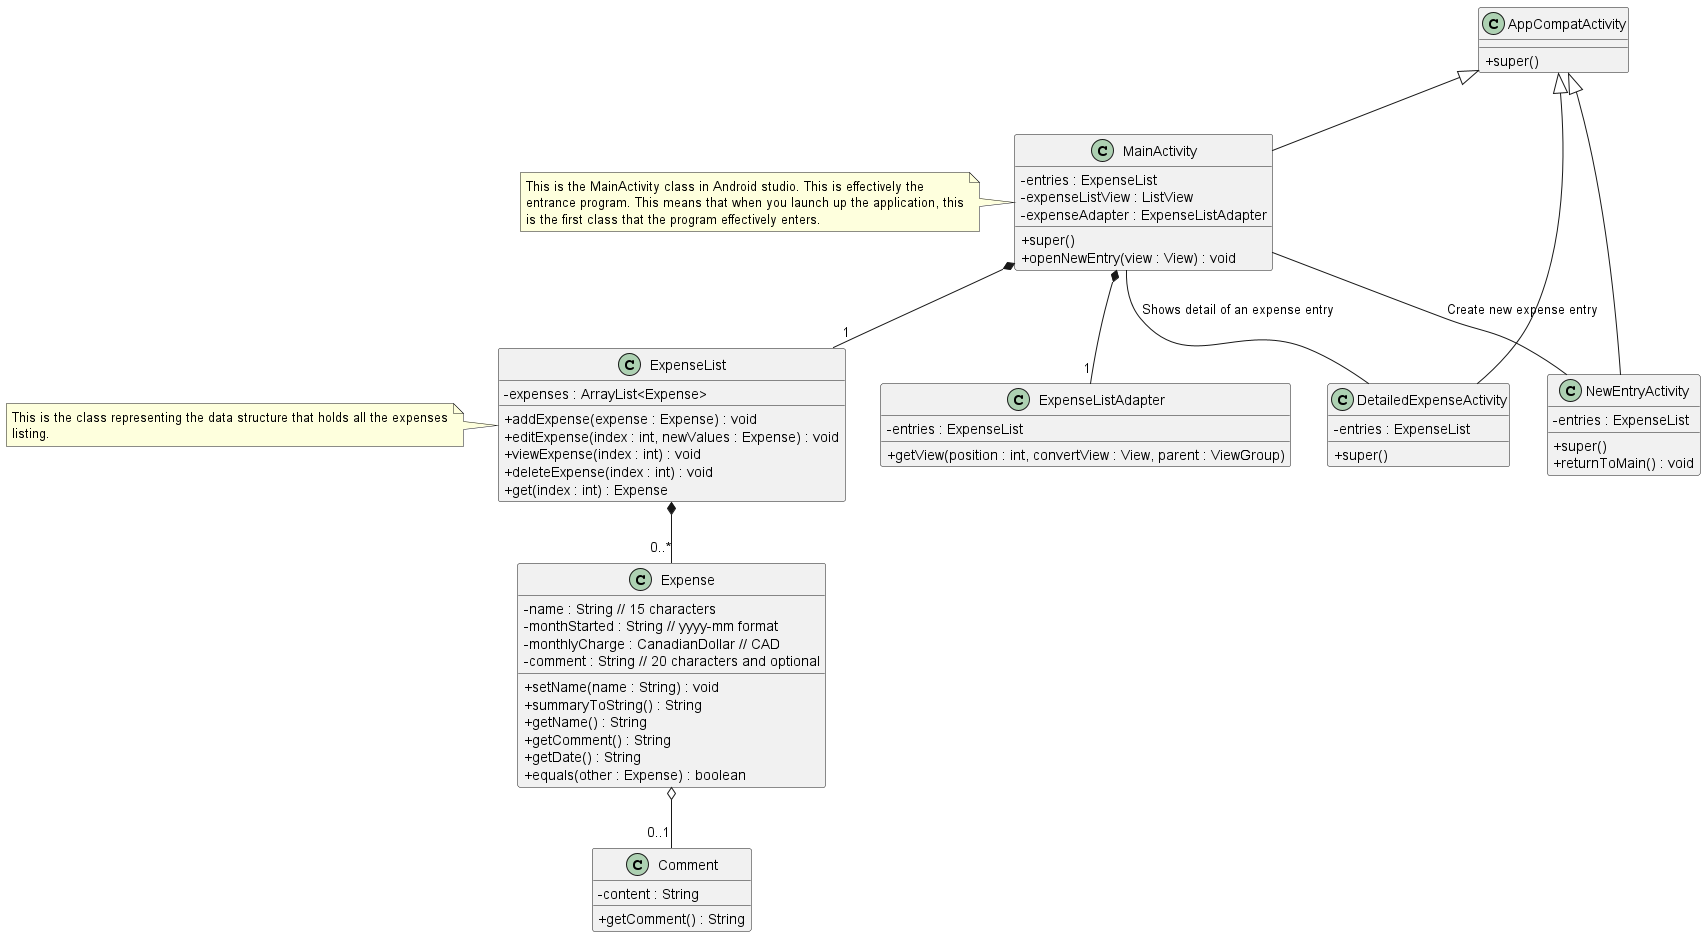

The diagram above was rendered by PlantUML. Its source (embedded in the PNG):
@startuml
  skinparam classAttributeIconSize 0

class AppCompatActivity {
+super()
}
class ExpenseListAdapter{
  - entries : ExpenseList
  + getView(position : int, convertView : View, parent : ViewGroup)
}

class MainActivity {
  - entries : ExpenseList
  - expenseListView : ListView
  - expenseAdapter : ExpenseListAdapter
  + super()
  + openNewEntry(view : View) : void
}

class DetailedExpenseActivity {
  - entries : ExpenseList
  + super()
}

class NewEntryActivity {
  - entries : ExpenseList
  + super()
  + returnToMain() : void
}

class Expense {
  - name : String // 15 characters
  - monthStarted : String // yyyy-mm format
  - monthlyCharge : CanadianDollar // CAD
  - comment : String // 20 characters and optional

  +setName(name : String) : void
  +summaryToString() : String
  +getName() : String
  +getComment() : String
  +getDate() : String
  +equals(other : Expense) : boolean
}

class Comment {
  -content : String
  +getComment() : String
}

class ExpenseList {
  -expenses : ArrayList<Expense>
  +addExpense(expense : Expense) : void
  +editExpense(index : int, newValues : Expense) : void
  +viewExpense(index : int) : void
  +deleteExpense(index : int) : void
  +get(index : int) : Expense
}

note left of ExpenseList
  This is the class representing the data structure that holds all the expenses
  listing.
end note

note left of MainActivity
  This is the MainActivity class in Android studio. This is effectively the
  entrance program. This means that when you launch up the application, this
  is the first class that the program effectively enters.
end note

/' This is the classes that inherit from AppCompatActivity, which is all the
activities '/
AppCompatActivity <|-- MainActivity
AppCompatActivity <|-- DetailedExpenseActivity
AppCompatActivity <|-- NewEntryActivity

/' This is the relationship for the MainActivity '/
MainActivity *-- "1" ExpenseList
MainActivity *-- "1" ExpenseListAdapter

/' For relationships between the activities '/
MainActivity -- NewEntryActivity : "Create new expense entry"
MainActivity -- DetailedExpenseActivity : "Shows detail of an expense entry"

ExpenseList *-- "0..*" Expense
Expense o-- "0..1" Comment

@enduml